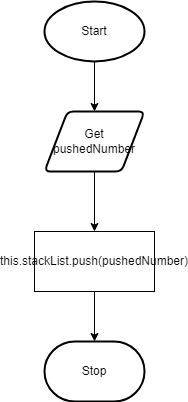

The diagram above was exported from draw.io. Its source (the exported page's mxGraphModel, read from the mxfile embedded in the PNG):
<mxGraphModel dx="1074" dy="749" grid="1" gridSize="10" guides="1" tooltips="1" connect="1" arrows="1" fold="1" page="1" pageScale="1" pageWidth="827" pageHeight="1169" math="0" shadow="0">
  <root>
    <mxCell id="0" />
    <mxCell id="1" parent="0" />
    <mxCell id="8" style="edgeStyle=none;html=1;entryX=0.5;entryY=0;entryDx=0;entryDy=0;" edge="1" parent="1" source="2" target="3">
      <mxGeometry relative="1" as="geometry" />
    </mxCell>
    <mxCell id="2" value="Start" style="strokeWidth=2;html=1;shape=mxgraph.flowchart.start_1;whiteSpace=wrap;" vertex="1" parent="1">
      <mxGeometry x="364" y="40" width="100" height="60" as="geometry" />
    </mxCell>
    <mxCell id="9" style="edgeStyle=none;html=1;entryX=0.5;entryY=0;entryDx=0;entryDy=0;" edge="1" parent="1" source="3" target="4">
      <mxGeometry relative="1" as="geometry" />
    </mxCell>
    <mxCell id="3" value="Get pushedNumber" style="shape=parallelogram;html=1;strokeWidth=2;perimeter=parallelogramPerimeter;whiteSpace=wrap;rounded=1;arcSize=12;size=0.23;" vertex="1" parent="1">
      <mxGeometry x="364" y="150" width="100" height="60" as="geometry" />
    </mxCell>
    <mxCell id="10" style="edgeStyle=none;html=1;entryX=0.5;entryY=0;entryDx=0;entryDy=0;entryPerimeter=0;" edge="1" parent="1" source="4" target="7">
      <mxGeometry relative="1" as="geometry" />
    </mxCell>
    <mxCell id="4" value="this.stackList.push(pushedNumber)" style="rounded=0;whiteSpace=wrap;html=1;" vertex="1" parent="1">
      <mxGeometry x="354" y="270" width="120" height="60" as="geometry" />
    </mxCell>
    <mxCell id="7" value="Stop" style="strokeWidth=2;html=1;shape=mxgraph.flowchart.terminator;whiteSpace=wrap;" vertex="1" parent="1">
      <mxGeometry x="364" y="380" width="100" height="60" as="geometry" />
    </mxCell>
  </root>
</mxGraphModel>